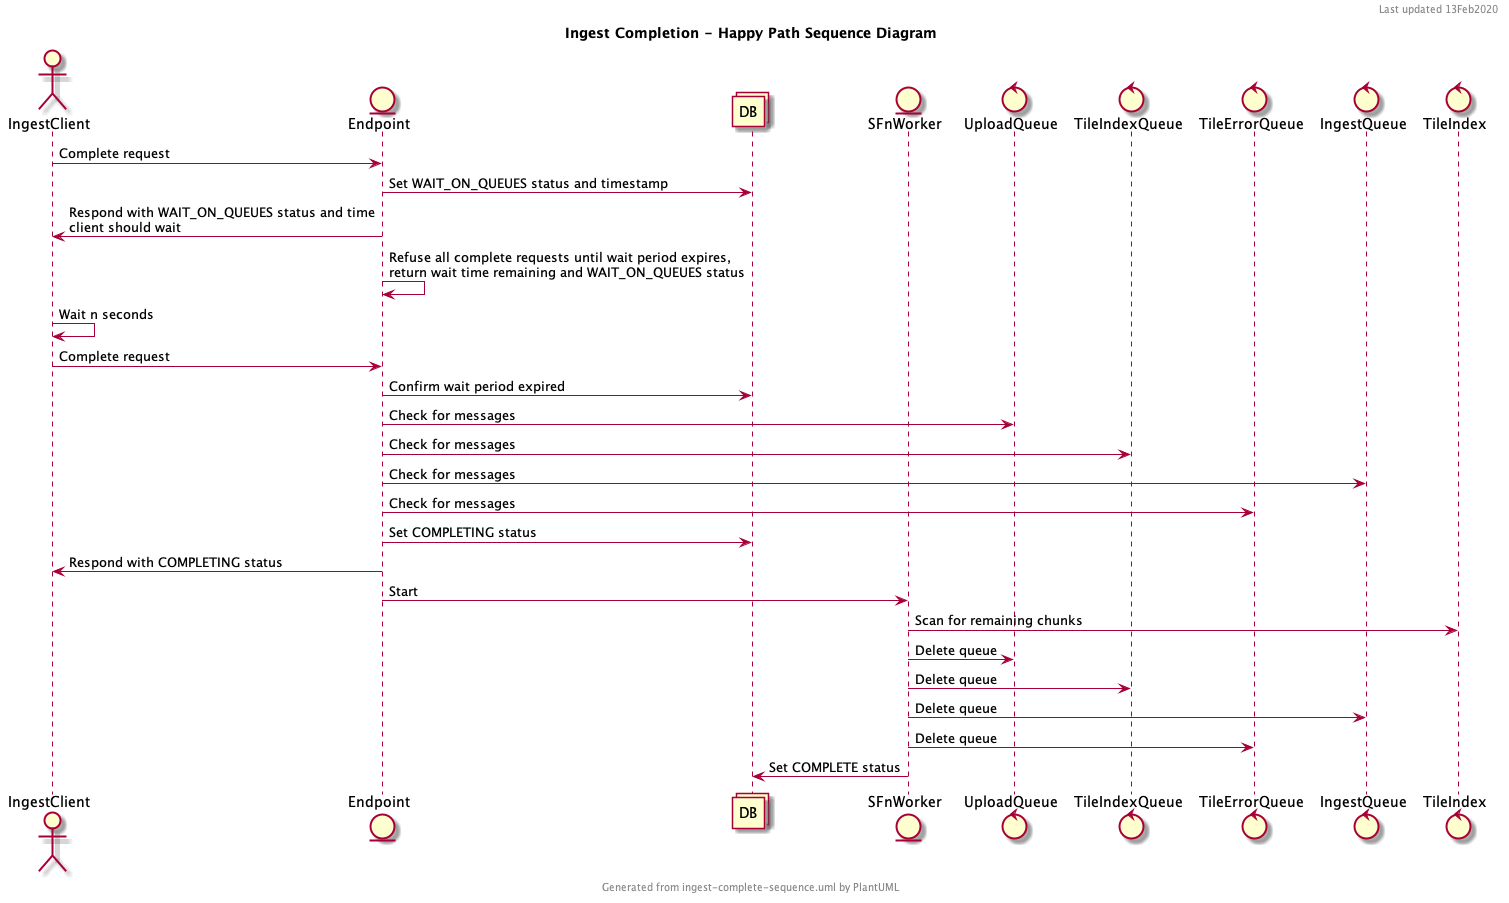

The diagram above was rendered by PlantUML. Its source (embedded in the PNG):
@startuml

header Last updated 13Feb2020
footer Generated from ingest-complete-sequence.uml by PlantUML
title Ingest Completion - Happy Path Sequence Diagram

actor IngestClient as IC
entity Endpoint as E
collections DB
entity SFnWorker as W
control UploadQueue as UQ
control TileIndexQueue as TIQ
control TileErrorQueue as TEQ
control IngestQueue as IQ
control TileIndex as TI

IC->E: Complete request
E->DB: Set WAIT_ON_QUEUES status and timestamp
E->IC: Respond with WAIT_ON_QUEUES status and time\nclient should wait
E->E: Refuse all complete requests until wait period expires, \nreturn wait time remaining and WAIT_ON_QUEUES status
IC->IC: Wait n seconds
IC->E: Complete request
E->DB: Confirm wait period expired
E->UQ: Check for messages
E->TIQ: Check for messages
E->IQ: Check for messages
E->TEQ: Check for messages
E->DB: Set COMPLETING status
E->IC: Respond with COMPLETING status
E->W: Start
W->TI: Scan for remaining chunks
W->UQ: Delete queue
W->TIQ: Delete queue
W->IQ: Delete queue
W->TEQ: Delete queue
W->DB: Set COMPLETE status

@enduml